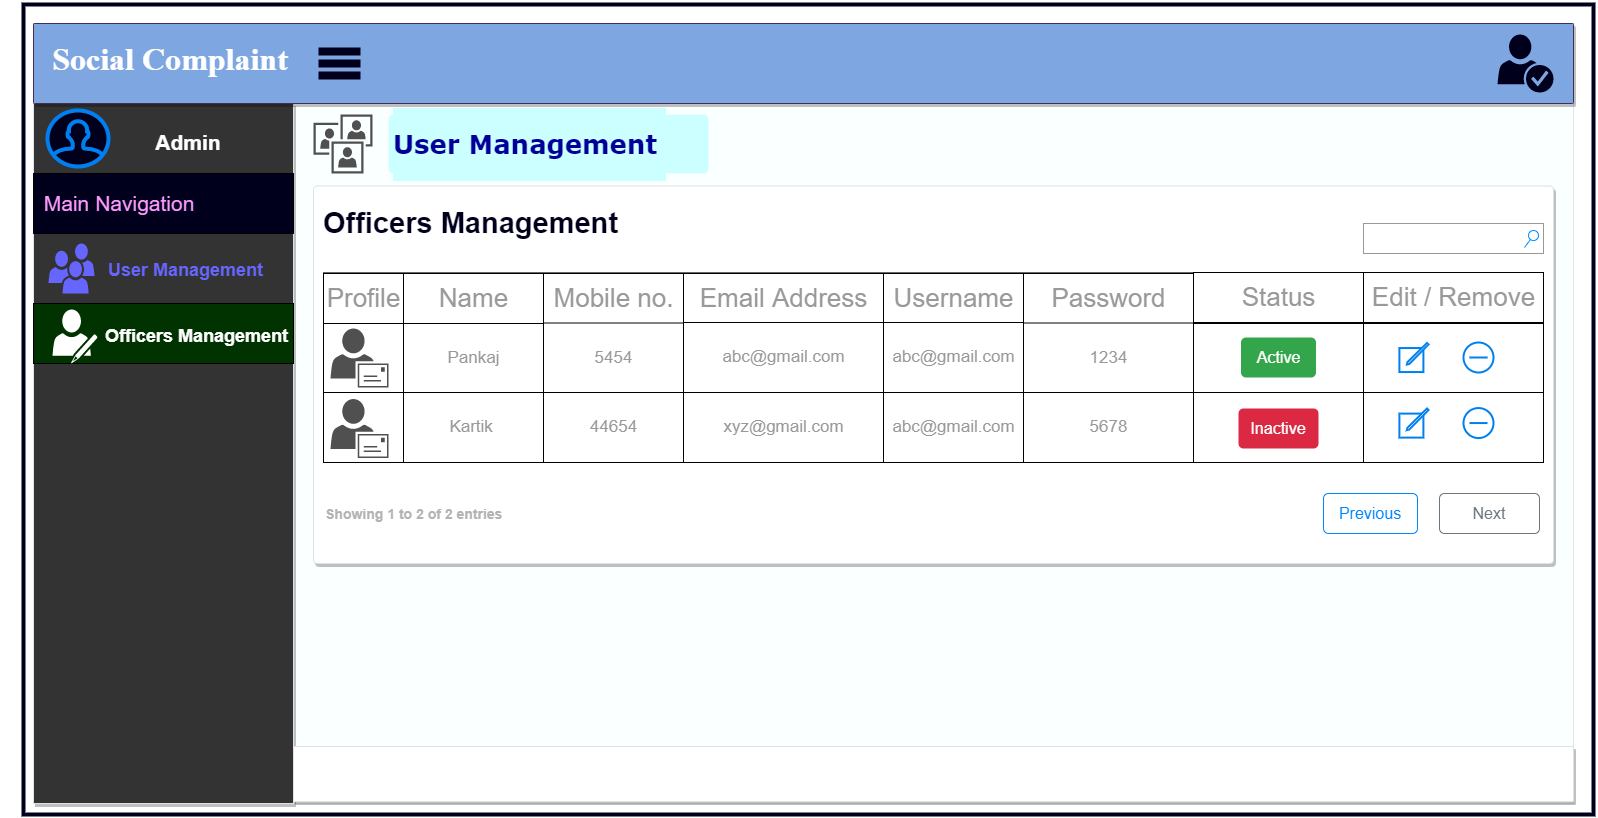

The diagram above was exported from draw.io. Its source (the exported page's mxGraphModel, read from the mxfile embedded in the PNG):
<mxGraphModel dx="2934" dy="1378" grid="1" gridSize="10" guides="1" tooltips="1" connect="1" arrows="1" fold="1" page="1" pageScale="1" pageWidth="850" pageHeight="1100" math="0" shadow="0">
  <root>
    <mxCell id="0" />
    <mxCell id="1" parent="0" />
    <mxCell id="OEt4hSw5q7Rs-GoCfpFv-44" value="" style="rounded=0;whiteSpace=wrap;html=1;labelBackgroundColor=#808080;fontFamily=Verdana;fontSize=21;fontColor=#FFFFFF;strokeColor=#00001C;strokeWidth=4;fillColor=#FFFFFF;gradientColor=none;" vertex="1" parent="1">
      <mxGeometry x="-816" y="21" width="1570" height="810" as="geometry" />
    </mxCell>
    <mxCell id="XAZ20Aa_qXO9KS7oeEQQ-2" value="" style="rounded=0;whiteSpace=wrap;html=1;fillColor=#CCFFFF;opacity=10;" parent="1" vertex="1">
      <mxGeometry x="-806" y="40" width="1540" height="780" as="geometry" />
    </mxCell>
    <mxCell id="XAZ20Aa_qXO9KS7oeEQQ-3" value="" style="html=1;rounded=1;fillColor=#333333;strokeColor=#DFE1E5;fontSize=12;align=left;fontColor=#000000;shadow=1;arcSize=0;whiteSpace=wrap;spacing=20;verticalAlign=top" parent="1" vertex="1">
      <mxGeometry x="-806" y="120" width="260" height="700" as="geometry" />
    </mxCell>
    <mxCell id="XAZ20Aa_qXO9KS7oeEQQ-4" value="" style="html=1;rounded=1;fillColor=#7EA6E0;strokeColor=#432D57;fontSize=12;align=left;fontColor=#ffffff;shadow=1;arcSize=1;whiteSpace=wrap;spacing=20;verticalAlign=top" parent="1" vertex="1">
      <mxGeometry x="-806" y="40" width="1540" height="80" as="geometry" />
    </mxCell>
    <mxCell id="XAZ20Aa_qXO9KS7oeEQQ-5" value="" style="html=1;rounded=1;fillColor=#ffffff;strokeColor=#DFE1E5;fontSize=12;align=left;fontColor=#000000;shadow=1;arcSize=1;whiteSpace=wrap;spacing=20;verticalAlign=top" parent="1" vertex="1">
      <mxGeometry x="-526" y="202.5" width="1240" height="377.5" as="geometry" />
    </mxCell>
    <mxCell id="XAZ20Aa_qXO9KS7oeEQQ-6" value="" style="html=1;rounded=1;fillColor=#ffffff;strokeColor=#DFE1E5;fontSize=12;align=left;fontColor=#000000;shadow=1;arcSize=1;whiteSpace=wrap;spacing=20;verticalAlign=top" parent="1" vertex="1">
      <mxGeometry x="-546" y="763" width="1280" height="55" as="geometry" />
    </mxCell>
    <mxCell id="XAZ20Aa_qXO9KS7oeEQQ-35" value="&lt;b&gt;&lt;font style=&quot;font-size: 21px;&quot;&gt;Admin&lt;/font&gt;&lt;/b&gt;" style="text;html=1;strokeColor=none;fillColor=none;align=center;verticalAlign=middle;whiteSpace=wrap;rounded=0;fontSize=18;fontColor=#FFFFFF;" parent="1" vertex="1">
      <mxGeometry x="-736" y="144" width="170" height="30" as="geometry" />
    </mxCell>
    <mxCell id="XAZ20Aa_qXO9KS7oeEQQ-105" value="" style="strokeWidth=1;shadow=0;dashed=0;align=center;html=1;shape=mxgraph.mockup.misc.rrect;rSize=0;strokeColor=#666666;fontSize=21;fontColor=#FFFFFF;fillColor=#FFFFFF;" parent="1" vertex="1">
      <mxGeometry x="-516" y="289" width="1220" height="190" as="geometry" />
    </mxCell>
    <mxCell id="XAZ20Aa_qXO9KS7oeEQQ-113" value="" style="rounded=0;whiteSpace=wrap;html=1;fontSize=21;fontColor=#FFFFFF;fillColor=#00001C;" parent="1" vertex="1">
      <mxGeometry x="-806" y="190" width="260" height="60" as="geometry" />
    </mxCell>
    <mxCell id="XAZ20Aa_qXO9KS7oeEQQ-114" value="&lt;font color=&quot;#ff99ff&quot;&gt;Main Navigation&amp;nbsp;&lt;/font&gt;" style="text;html=1;strokeColor=none;fillColor=none;align=center;verticalAlign=middle;whiteSpace=wrap;rounded=0;fontSize=21;fontColor=#FFFFFF;" parent="1" vertex="1">
      <mxGeometry x="-837" y="205" width="240" height="30" as="geometry" />
    </mxCell>
    <mxCell id="XAZ20Aa_qXO9KS7oeEQQ-115" value="" style="sketch=0;pointerEvents=1;shadow=0;dashed=0;html=1;strokeColor=none;labelPosition=center;verticalLabelPosition=bottom;verticalAlign=top;outlineConnect=0;align=center;shape=mxgraph.office.users.users;fillColor=#6666FF;fontSize=21;fontColor=#FFFFFF;" parent="1" vertex="1">
      <mxGeometry x="-791" y="260" width="46" height="50" as="geometry" />
    </mxCell>
    <mxCell id="XAZ20Aa_qXO9KS7oeEQQ-116" value="&lt;font color=&quot;#6666ff&quot; style=&quot;font-size: 18px;&quot;&gt;&lt;b&gt;User Management&amp;nbsp;&lt;/b&gt;&lt;/font&gt;" style="text;html=1;strokeColor=none;fillColor=none;align=center;verticalAlign=middle;whiteSpace=wrap;rounded=0;fontSize=21;fontColor=#FF99FF;" parent="1" vertex="1">
      <mxGeometry x="-761" y="270" width="220" height="30" as="geometry" />
    </mxCell>
    <mxCell id="XAZ20Aa_qXO9KS7oeEQQ-117" value="&lt;font style=&quot;font-size: 26px;&quot;&gt;Profile&lt;/font&gt;" style="strokeColor=inherit;fillColor=inherit;gradientColor=inherit;strokeWidth=1;shadow=0;dashed=0;align=center;html=1;shape=mxgraph.mockup.misc.rrect;rSize=0;fontSize=17;fontColor=#999999;" parent="1" vertex="1">
      <mxGeometry x="-516" y="290" width="80" height="50" as="geometry" />
    </mxCell>
    <mxCell id="XAZ20Aa_qXO9KS7oeEQQ-118" value="" style="strokeColor=inherit;fillColor=inherit;gradientColor=inherit;strokeWidth=1;shadow=0;dashed=0;align=center;html=1;shape=mxgraph.mockup.misc.rrect;rSize=0;fontSize=17;fontColor=#999999;" parent="1" vertex="1">
      <mxGeometry x="-516" y="340" width="80" height="70" as="geometry" />
    </mxCell>
    <mxCell id="XAZ20Aa_qXO9KS7oeEQQ-119" value="&lt;span style=&quot;font-size: 26px;&quot;&gt;Name&lt;/span&gt;" style="strokeColor=inherit;fillColor=inherit;gradientColor=inherit;strokeWidth=1;shadow=0;dashed=0;align=center;html=1;shape=mxgraph.mockup.misc.rrect;rSize=0;fontSize=17;fontColor=#999999;" parent="1" vertex="1">
      <mxGeometry x="-436" y="290" width="140" height="50" as="geometry" />
    </mxCell>
    <mxCell id="XAZ20Aa_qXO9KS7oeEQQ-120" value="&lt;span style=&quot;font-size: 26px;&quot;&gt;Email Address&lt;/span&gt;" style="strokeColor=inherit;fillColor=inherit;gradientColor=inherit;strokeWidth=1;shadow=0;dashed=0;align=center;html=1;shape=mxgraph.mockup.misc.rrect;rSize=0;fontSize=17;fontColor=#999999;" parent="1" vertex="1">
      <mxGeometry x="-156" y="290" width="200" height="50" as="geometry" />
    </mxCell>
    <mxCell id="XAZ20Aa_qXO9KS7oeEQQ-121" value="&lt;span style=&quot;font-size: 26px;&quot;&gt;Mobile no.&lt;/span&gt;" style="strokeColor=inherit;fillColor=inherit;gradientColor=inherit;strokeWidth=1;shadow=0;dashed=0;align=center;html=1;shape=mxgraph.mockup.misc.rrect;rSize=0;fontSize=17;fontColor=#999999;" parent="1" vertex="1">
      <mxGeometry x="-296" y="290" width="140" height="50" as="geometry" />
    </mxCell>
    <mxCell id="XAZ20Aa_qXO9KS7oeEQQ-127" value="&lt;font style=&quot;font-size: 18px;&quot; color=&quot;#ffffff&quot;&gt;&lt;b&gt;&amp;nbsp; &amp;nbsp; &amp;nbsp; &amp;nbsp; &amp;nbsp; &amp;nbsp; &amp;nbsp; Officers Management&lt;/b&gt;&lt;/font&gt;" style="rounded=0;whiteSpace=wrap;html=1;fontSize=26;fontColor=#00001C;fillColor=#003300;labelBackgroundColor=#003300;align=left;" parent="1" vertex="1">
      <mxGeometry x="-806" y="320" width="260" height="60" as="geometry" />
    </mxCell>
    <mxCell id="XAZ20Aa_qXO9KS7oeEQQ-129" value="" style="sketch=0;pointerEvents=1;shadow=0;dashed=0;html=1;strokeColor=none;fillColor=#FFFFFF;labelPosition=center;verticalLabelPosition=bottom;verticalAlign=top;outlineConnect=0;align=center;shape=mxgraph.office.users.writer;labelBackgroundColor=#FFFFFF;fontSize=18;fontColor=#FFFFFF;" parent="1" vertex="1">
      <mxGeometry x="-787" y="326" width="45" height="54" as="geometry" />
    </mxCell>
    <mxCell id="XAZ20Aa_qXO9KS7oeEQQ-130" value="&lt;font color=&quot;#00001c&quot; style=&quot;font-size: 29px;&quot;&gt;&lt;b style=&quot;background-color: rgb(255, 255, 255);&quot;&gt;Officers Management&lt;/b&gt;&lt;/font&gt;" style="text;html=1;strokeColor=none;fillColor=#FFFFFF;align=left;verticalAlign=middle;whiteSpace=wrap;rounded=0;labelBackgroundColor=#FFFFFF;fontSize=23;fontColor=#6666FF;" parent="1" vertex="1">
      <mxGeometry x="-518" y="220" width="330" height="40" as="geometry" />
    </mxCell>
    <mxCell id="XAZ20Aa_qXO9KS7oeEQQ-131" value="" style="sketch=0;pointerEvents=1;shadow=0;dashed=0;html=1;strokeColor=none;fillColor=#505050;labelPosition=center;verticalLabelPosition=bottom;verticalAlign=top;outlineConnect=0;align=center;shape=mxgraph.office.users.user_accounts;labelBackgroundColor=#CCFFFF;fontSize=29;fontColor=#00001C;" parent="1" vertex="1">
      <mxGeometry x="-526" y="131" width="59" height="59" as="geometry" />
    </mxCell>
    <mxCell id="XAZ20Aa_qXO9KS7oeEQQ-132" value="" style="sketch=0;pointerEvents=1;shadow=0;dashed=0;html=1;strokeColor=none;fillColor=#505050;labelPosition=center;verticalLabelPosition=bottom;verticalAlign=top;outlineConnect=0;align=center;shape=mxgraph.office.users.mail_user;labelBackgroundColor=#CCFFFF;fontSize=29;fontColor=#00001C;" parent="1" vertex="1">
      <mxGeometry x="-509" y="345" width="58" height="59" as="geometry" />
    </mxCell>
    <mxCell id="XAZ20Aa_qXO9KS7oeEQQ-133" value="" style="strokeColor=inherit;fillColor=inherit;gradientColor=inherit;strokeWidth=1;shadow=0;dashed=0;align=center;html=1;shape=mxgraph.mockup.misc.rrect;rSize=0;fontSize=17;fontColor=#999999;" parent="1" vertex="1">
      <mxGeometry x="-516" y="409" width="80" height="70" as="geometry" />
    </mxCell>
    <mxCell id="XAZ20Aa_qXO9KS7oeEQQ-134" value="" style="sketch=0;pointerEvents=1;shadow=0;dashed=0;html=1;strokeColor=none;fillColor=#505050;labelPosition=center;verticalLabelPosition=bottom;verticalAlign=top;outlineConnect=0;align=center;shape=mxgraph.office.users.mail_user;labelBackgroundColor=#CCFFFF;fontSize=29;fontColor=#00001C;" parent="1" vertex="1">
      <mxGeometry x="-509" y="415.5" width="58" height="59" as="geometry" />
    </mxCell>
    <mxCell id="XAZ20Aa_qXO9KS7oeEQQ-135" value="Pankaj" style="strokeColor=inherit;fillColor=inherit;gradientColor=inherit;strokeWidth=1;shadow=0;dashed=0;align=center;html=1;shape=mxgraph.mockup.misc.rrect;rSize=0;fontSize=17;fontColor=#999999;" parent="1" vertex="1">
      <mxGeometry x="-436" y="340" width="140" height="70" as="geometry" />
    </mxCell>
    <mxCell id="XAZ20Aa_qXO9KS7oeEQQ-136" value="Kartik&amp;nbsp;" style="strokeColor=inherit;fillColor=inherit;gradientColor=inherit;strokeWidth=1;shadow=0;dashed=0;align=center;html=1;shape=mxgraph.mockup.misc.rrect;rSize=0;fontSize=17;fontColor=#999999;" parent="1" vertex="1">
      <mxGeometry x="-436" y="409" width="140" height="70" as="geometry" />
    </mxCell>
    <mxCell id="XAZ20Aa_qXO9KS7oeEQQ-143" value="5454" style="strokeColor=inherit;fillColor=inherit;gradientColor=inherit;strokeWidth=1;shadow=0;dashed=0;align=center;html=1;shape=mxgraph.mockup.misc.rrect;rSize=0;fontSize=17;fontColor=#999999;" parent="1" vertex="1">
      <mxGeometry x="-296" y="339.5" width="140" height="70" as="geometry" />
    </mxCell>
    <mxCell id="XAZ20Aa_qXO9KS7oeEQQ-144" value="44654" style="strokeColor=inherit;fillColor=inherit;gradientColor=inherit;strokeWidth=1;shadow=0;dashed=0;align=center;html=1;shape=mxgraph.mockup.misc.rrect;rSize=0;fontSize=17;fontColor=#999999;" parent="1" vertex="1">
      <mxGeometry x="-296" y="409" width="140" height="70" as="geometry" />
    </mxCell>
    <mxCell id="OEt4hSw5q7Rs-GoCfpFv-1" value="abc@gmail.com" style="strokeColor=inherit;fillColor=inherit;gradientColor=inherit;strokeWidth=1;shadow=0;dashed=0;align=center;html=1;shape=mxgraph.mockup.misc.rrect;rSize=0;fontSize=17;fontColor=#999999;" vertex="1" parent="1">
      <mxGeometry x="-156" y="339" width="200" height="70" as="geometry" />
    </mxCell>
    <mxCell id="OEt4hSw5q7Rs-GoCfpFv-2" value="xyz@gmail.com" style="strokeColor=inherit;fillColor=inherit;gradientColor=inherit;strokeWidth=1;shadow=0;dashed=0;align=center;html=1;shape=mxgraph.mockup.misc.rrect;rSize=0;fontSize=17;fontColor=#999999;" vertex="1" parent="1">
      <mxGeometry x="-156" y="409" width="200" height="70" as="geometry" />
    </mxCell>
    <mxCell id="OEt4hSw5q7Rs-GoCfpFv-3" value="&lt;span style=&quot;font-size: 26px;&quot;&gt;Username&lt;/span&gt;" style="strokeColor=inherit;fillColor=inherit;gradientColor=inherit;strokeWidth=1;shadow=0;dashed=0;align=center;html=1;shape=mxgraph.mockup.misc.rrect;rSize=0;fontSize=17;fontColor=#999999;" vertex="1" parent="1">
      <mxGeometry x="44" y="290" width="140" height="50" as="geometry" />
    </mxCell>
    <mxCell id="OEt4hSw5q7Rs-GoCfpFv-4" value="&lt;span style=&quot;font-size: 26px;&quot;&gt;Password&lt;/span&gt;" style="strokeColor=inherit;fillColor=inherit;gradientColor=inherit;strokeWidth=1;shadow=0;dashed=0;align=center;html=1;shape=mxgraph.mockup.misc.rrect;rSize=0;fontSize=17;fontColor=#999999;" vertex="1" parent="1">
      <mxGeometry x="184" y="290" width="170" height="50" as="geometry" />
    </mxCell>
    <mxCell id="OEt4hSw5q7Rs-GoCfpFv-5" value="1234" style="strokeColor=inherit;fillColor=inherit;gradientColor=inherit;strokeWidth=1;shadow=0;dashed=0;align=center;html=1;shape=mxgraph.mockup.misc.rrect;rSize=0;fontSize=17;fontColor=#999999;" vertex="1" parent="1">
      <mxGeometry x="184" y="339.5" width="170" height="70" as="geometry" />
    </mxCell>
    <mxCell id="OEt4hSw5q7Rs-GoCfpFv-6" value="abc@gmail.com" style="strokeColor=inherit;fillColor=inherit;gradientColor=inherit;strokeWidth=1;shadow=0;dashed=0;align=center;html=1;shape=mxgraph.mockup.misc.rrect;rSize=0;fontSize=17;fontColor=#999999;" vertex="1" parent="1">
      <mxGeometry x="44" y="339" width="140" height="70" as="geometry" />
    </mxCell>
    <mxCell id="OEt4hSw5q7Rs-GoCfpFv-7" value="abc@gmail.com" style="strokeColor=inherit;fillColor=inherit;gradientColor=inherit;strokeWidth=1;shadow=0;dashed=0;align=center;html=1;shape=mxgraph.mockup.misc.rrect;rSize=0;fontSize=17;fontColor=#999999;" vertex="1" parent="1">
      <mxGeometry x="44" y="409" width="140" height="70" as="geometry" />
    </mxCell>
    <mxCell id="OEt4hSw5q7Rs-GoCfpFv-8" value="5678" style="strokeColor=inherit;fillColor=inherit;gradientColor=inherit;strokeWidth=1;shadow=0;dashed=0;align=center;html=1;shape=mxgraph.mockup.misc.rrect;rSize=0;fontSize=17;fontColor=#999999;" vertex="1" parent="1">
      <mxGeometry x="184" y="409" width="170" height="70" as="geometry" />
    </mxCell>
    <mxCell id="OEt4hSw5q7Rs-GoCfpFv-9" value="&lt;span style=&quot;font-size: 26px;&quot;&gt;Status&lt;/span&gt;" style="strokeColor=inherit;fillColor=inherit;gradientColor=inherit;strokeWidth=1;shadow=0;dashed=0;align=center;html=1;shape=mxgraph.mockup.misc.rrect;rSize=0;fontSize=17;fontColor=#999999;" vertex="1" parent="1">
      <mxGeometry x="354" y="289" width="170" height="50" as="geometry" />
    </mxCell>
    <mxCell id="OEt4hSw5q7Rs-GoCfpFv-10" value="&lt;span style=&quot;font-size: 26px;&quot;&gt;Edit / Remove&lt;/span&gt;" style="strokeColor=inherit;fillColor=inherit;gradientColor=inherit;strokeWidth=1;shadow=0;dashed=0;align=center;html=1;shape=mxgraph.mockup.misc.rrect;rSize=0;fontSize=17;fontColor=#999999;" vertex="1" parent="1">
      <mxGeometry x="524" y="289" width="180" height="50" as="geometry" />
    </mxCell>
    <mxCell id="OEt4hSw5q7Rs-GoCfpFv-11" value="" style="strokeColor=inherit;fillColor=inherit;gradientColor=inherit;strokeWidth=1;shadow=0;dashed=0;align=center;html=1;shape=mxgraph.mockup.misc.rrect;rSize=0;fontSize=17;fontColor=#999999;" vertex="1" parent="1">
      <mxGeometry x="354" y="340" width="170" height="70" as="geometry" />
    </mxCell>
    <mxCell id="OEt4hSw5q7Rs-GoCfpFv-12" value="" style="strokeColor=inherit;fillColor=inherit;gradientColor=inherit;strokeWidth=1;shadow=0;dashed=0;align=center;html=1;shape=mxgraph.mockup.misc.rrect;rSize=0;fontSize=17;fontColor=#999999;" vertex="1" parent="1">
      <mxGeometry x="354" y="409" width="170" height="70" as="geometry" />
    </mxCell>
    <mxCell id="OEt4hSw5q7Rs-GoCfpFv-13" value="" style="strokeColor=inherit;fillColor=inherit;gradientColor=inherit;strokeWidth=1;shadow=0;dashed=0;align=center;html=1;shape=mxgraph.mockup.misc.rrect;rSize=0;fontSize=17;fontColor=#999999;" vertex="1" parent="1">
      <mxGeometry x="524" y="340" width="180" height="70" as="geometry" />
    </mxCell>
    <mxCell id="OEt4hSw5q7Rs-GoCfpFv-14" value="" style="strokeColor=inherit;fillColor=inherit;gradientColor=inherit;strokeWidth=1;shadow=0;dashed=0;align=center;html=1;shape=mxgraph.mockup.misc.rrect;rSize=0;fontSize=17;fontColor=#999999;" vertex="1" parent="1">
      <mxGeometry x="524" y="409" width="180" height="70" as="geometry" />
    </mxCell>
    <mxCell id="OEt4hSw5q7Rs-GoCfpFv-15" value="Inactive" style="html=1;shadow=0;dashed=0;shape=mxgraph.bootstrap.rrect;rSize=5;strokeColor=none;strokeWidth=1;fillColor=#DB2843;fontColor=#FFFFFF;whiteSpace=wrap;align=center;verticalAlign=middle;spacingLeft=0;fontStyle=0;fontSize=16;spacing=5;" vertex="1" parent="1">
      <mxGeometry x="399" y="425" width="80" height="40" as="geometry" />
    </mxCell>
    <mxCell id="OEt4hSw5q7Rs-GoCfpFv-16" value="Active" style="html=1;shadow=0;dashed=0;shape=mxgraph.bootstrap.rrect;rSize=5;strokeColor=none;strokeWidth=1;fillColor=#33A64C;fontColor=#FFFFFF;whiteSpace=wrap;align=center;verticalAlign=middle;spacingLeft=0;fontStyle=0;fontSize=16;spacing=5;" vertex="1" parent="1">
      <mxGeometry x="401.5" y="354" width="75" height="40" as="geometry" />
    </mxCell>
    <UserObject label="&lt;font color=&quot;#b3b3b3&quot; style=&quot;font-size: 14px;&quot;&gt;&lt;b style=&quot;&quot;&gt;Showing 1 to 2 of 2 entries&lt;/b&gt;&lt;/font&gt;" placeholders="1" name="Variable" id="OEt4hSw5q7Rs-GoCfpFv-17">
      <mxCell style="text;html=1;strokeColor=none;fillColor=none;align=left;verticalAlign=middle;whiteSpace=wrap;overflow=hidden;" vertex="1" parent="1">
        <mxGeometry x="-516" y="520" width="200" height="20" as="geometry" />
      </mxCell>
    </UserObject>
    <mxCell id="OEt4hSw5q7Rs-GoCfpFv-19" value="Previous" style="html=1;shadow=0;dashed=0;shape=mxgraph.bootstrap.rrect;rSize=5;strokeColor=#0085FC;strokeWidth=1;fillColor=none;fontColor=#0085FC;whiteSpace=wrap;align=center;verticalAlign=middle;spacingLeft=0;fontStyle=0;fontSize=16;spacing=5;" vertex="1" parent="1">
      <mxGeometry x="484" y="510" width="94" height="40" as="geometry" />
    </mxCell>
    <mxCell id="OEt4hSw5q7Rs-GoCfpFv-20" value="Next" style="html=1;shadow=0;dashed=0;shape=mxgraph.bootstrap.rrect;rSize=5;strokeColor=#6C767D;strokeWidth=1;fillColor=none;fontColor=#6C767D;whiteSpace=wrap;align=center;verticalAlign=middle;spacingLeft=0;fontStyle=0;fontSize=16;spacing=5;" vertex="1" parent="1">
      <mxGeometry x="600" y="510" width="100" height="40" as="geometry" />
    </mxCell>
    <mxCell id="OEt4hSw5q7Rs-GoCfpFv-22" value="&lt;h2&gt;&lt;font face=&quot;Verdana&quot; color=&quot;#000099&quot; style=&quot;font-size: 26px;&quot;&gt;&lt;b style=&quot;&quot;&gt;User Management&amp;nbsp;&lt;/b&gt;&lt;/font&gt;&lt;/h2&gt;" style="html=1;shadow=0;dashed=0;shape=mxgraph.bootstrap.rrect;rSize=5;strokeColor=none;strokeWidth=1;fillColor=#CCFFFF;fontColor=#000000;whiteSpace=wrap;align=left;verticalAlign=middle;spacingLeft=0;fontStyle=0;fontSize=16;spacing=5;labelBackgroundColor=#CCFFFF;" vertex="1" parent="1">
      <mxGeometry x="-451" y="131" width="320" height="59" as="geometry" />
    </mxCell>
    <mxCell id="OEt4hSw5q7Rs-GoCfpFv-25" value="" style="html=1;verticalLabelPosition=bottom;align=center;labelBackgroundColor=#ffffff;verticalAlign=top;strokeWidth=2;strokeColor=#0080F0;shadow=0;dashed=0;shape=mxgraph.ios7.icons.compose;fontFamily=Verdana;fontSize=21;fontColor=#FFFFFF;fillColor=#FFFFFF;gradientColor=none;" vertex="1" parent="1">
      <mxGeometry x="559.9000000000001" y="425" width="29.099999999999998" height="29.099999999999998" as="geometry" />
    </mxCell>
    <mxCell id="OEt4hSw5q7Rs-GoCfpFv-26" value="" style="html=1;verticalLabelPosition=bottom;align=center;labelBackgroundColor=#ffffff;verticalAlign=top;strokeWidth=2;strokeColor=#0080F0;shadow=0;dashed=0;shape=mxgraph.ios7.icons.compose;fontFamily=Verdana;fontSize=21;fontColor=#FFFFFF;fillColor=#FFFFFF;gradientColor=none;" vertex="1" parent="1">
      <mxGeometry x="559.9000000000001" y="359.45000000000005" width="29.099999999999998" height="29.099999999999998" as="geometry" />
    </mxCell>
    <mxCell id="OEt4hSw5q7Rs-GoCfpFv-27" value="" style="html=1;verticalLabelPosition=bottom;align=center;labelBackgroundColor=#ffffff;verticalAlign=top;strokeWidth=2;strokeColor=#0080F0;shadow=0;dashed=0;shape=mxgraph.ios7.icons.delete;fontFamily=Verdana;fontSize=21;fontColor=#FFFFFF;fillColor=#FFFFFF;gradientColor=none;" vertex="1" parent="1">
      <mxGeometry x="624" y="359" width="30" height="30" as="geometry" />
    </mxCell>
    <mxCell id="OEt4hSw5q7Rs-GoCfpFv-28" value="" style="html=1;verticalLabelPosition=bottom;align=center;labelBackgroundColor=#ffffff;verticalAlign=top;strokeWidth=2;strokeColor=#0080F0;shadow=0;dashed=0;shape=mxgraph.ios7.icons.delete;fontFamily=Verdana;fontSize=21;fontColor=#FFFFFF;fillColor=#FFFFFF;gradientColor=none;" vertex="1" parent="1">
      <mxGeometry x="624" y="424.54999999999995" width="30" height="30" as="geometry" />
    </mxCell>
    <mxCell id="OEt4hSw5q7Rs-GoCfpFv-29" value="" style="sketch=0;pointerEvents=1;shadow=0;dashed=0;html=1;strokeColor=none;fillColor=#00001C;labelPosition=center;verticalLabelPosition=bottom;verticalAlign=top;outlineConnect=0;align=center;shape=mxgraph.office.users.credentials;fontSize=18;fontColor=#FFFFFF;" vertex="1" parent="1">
      <mxGeometry x="658" y="51" width="56" height="58" as="geometry" />
    </mxCell>
    <mxCell id="OEt4hSw5q7Rs-GoCfpFv-38" value="" style="html=1;verticalLabelPosition=bottom;align=center;labelBackgroundColor=#ffffff;verticalAlign=top;strokeWidth=2;strokeColor=#00001C;shadow=0;dashed=0;shape=mxgraph.ios7.icons.options;pointerEvents=1;fontFamily=Verdana;fontSize=21;fontColor=#FFFFFF;fillColor=#00001C;gradientColor=none;" vertex="1" parent="1">
      <mxGeometry x="-520" y="65" width="40" height="30" as="geometry" />
    </mxCell>
    <mxCell id="OEt4hSw5q7Rs-GoCfpFv-39" value="" style="html=1;verticalLabelPosition=bottom;align=center;labelBackgroundColor=#ffffff;verticalAlign=top;strokeWidth=4;strokeColor=#0080F0;shadow=0;dashed=0;shape=mxgraph.ios7.icons.user;fontFamily=Verdana;fontSize=21;fontColor=#FFFFFF;fillColor=#00001C;gradientColor=none;perimeterSpacing=5;" vertex="1" parent="1">
      <mxGeometry x="-792" y="127" width="61" height="56" as="geometry" />
    </mxCell>
    <mxCell id="OEt4hSw5q7Rs-GoCfpFv-43" value="" style="strokeWidth=1;shadow=0;dashed=0;align=center;html=1;shape=mxgraph.mockup.forms.searchBox;strokeColor=#999999;mainText=;strokeColor2=#008cff;fontColor=#666666;fontSize=17;align=left;spacingLeft=3;labelBackgroundColor=#808080;fontFamily=Verdana;fillColor=#FFFFFF;gradientColor=none;" vertex="1" parent="1">
      <mxGeometry x="524" y="240" width="180" height="30" as="geometry" />
    </mxCell>
    <mxCell id="OEt4hSw5q7Rs-GoCfpFv-47" value="&lt;span style=&quot;color: rgb(255, 255, 255); font-size: 32px;&quot;&gt;&lt;font style=&quot;font-size: 32px;&quot;&gt;&lt;b style=&quot;font-size: 32px;&quot;&gt;Social Complaint&amp;nbsp;&lt;/b&gt;&lt;/font&gt;&lt;/span&gt;" style="rounded=1;html=1;shadow=0;dashed=1;whiteSpace=wrap;fontSize=32;fillColor=#7EA6E0;align=center;strokeColor=#7EA6E0;fontColor=#333333;strokeWidth=2;labelBackgroundColor=#7EA6E0;fontFamily=Times New Roman;dashPattern=1 4;opacity=0;" vertex="1" parent="1">
      <mxGeometry x="-804" y="41" width="278" height="70" as="geometry" />
    </mxCell>
  </root>
</mxGraphModel>